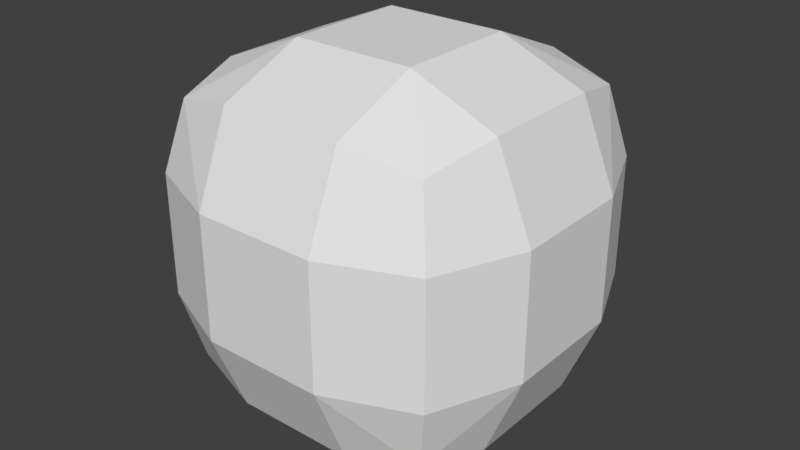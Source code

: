 # Source: WierdCube.blend  (saved by Blender 2.78.0; exported with 4.5.12 LTS)
import bpy
from mathutils import Matrix  # noqa: F401  (used for matrix-valued properties, if any)

bpy.ops.wm.read_factory_settings(use_empty=True)
scene = bpy.context.scene
scene.name = 'Scene'

# ---- collections
col_collection_1 = bpy.data.collections.new('Collection 1'); scene.collection.children.link(col_collection_1)

# ---- materials (node trees are filled in below, after node groups)
mat_faces = bpy.data.materials.new('Faces')
mat_faces.alpha_threshold = 0.0
mat_faces.use_transparent_shadow = False
mat_faces.roughness = 0.5
mat_faces.line_color = (0.0, 0.0, 0.0, 1.0)

# ---- material node trees

# ---- world
world_world = bpy.data.worlds.new('World'); scene.world = world_world
world_world.color = (0.05088, 0.05088, 0.05088)
world_world.use_sun_shadow = False
world_world.sun_shadow_jitter_overblur = 0.0
world_world.cycles.sampling_method = 'MANUAL'

# ---- meshes
me_cube = bpy.data.meshes.new('Cube')
me_cube.from_pydata([(1.0, 0.3375, -0.3375), (0.3375, 0.3375, -1.0), (0.3375, 1.0, -0.3375), (0.806, 0.3375, -0.806), (0.72, 0.72, -0.72), (0.3375, 0.806, -0.806), (0.806, 0.806, -0.3375), (1.0, -0.3375, -0.3375), (0.3375, -1.0, -0.3375), (0.3375, -0.3375, -1.0), (0.806, -0.806, -0.3375), (0.72, -0.72, -0.72), (0.3375, -0.806, -0.806), (0.806, -0.3375, -0.806), (-0.3375, -1.0, -0.3375), (-1.0, -0.3375, -0.3375), (-0.3375, -0.3375, -1.0), (-0.806, -0.806, -0.3375), (-0.72, -0.72, -0.72), (-0.806, -0.3375, -0.806), (-0.3375, -0.806, -0.806), (-0.3375, 1.0, -0.3375), (-0.3375, 0.3375, -1.0), (-1.0, 0.3375, -0.3375), (-0.3375, 0.806, -0.806), (-0.72, 0.72, -0.72), (-0.806, 0.3375, -0.806), (-0.806, 0.806, -0.3375), (0.3375, 1.0, 0.3375), (0.3375, 0.3375, 1.0), (1.0, 0.3375, 0.3375), (0.3375, 0.806, 0.806), (0.72, 0.72, 0.72), (0.806, 0.3375, 0.806), (0.806, 0.806, 0.3375), (0.3375, -1.0, 0.3375), (1.0, -0.3375, 0.3375), (0.3375, -0.3375, 1.0), (0.806, -0.806, 0.3375), (0.72, -0.72, 0.72), (0.806, -0.3375, 0.806), (0.3375, -0.806, 0.806), (-1.0, -0.3375, 0.3375), (-0.3375, -1.0, 0.3375), (-0.3375, -0.3375, 1.0), (-0.806, -0.806, 0.3375), (-0.72, -0.72, 0.72), (-0.3375, -0.806, 0.806), (-0.806, -0.3375, 0.806), (-1.0, 0.3375, 0.3375), (-0.3375, 0.3375, 1.0), (-0.3375, 1.0, 0.3375), (-0.806, 0.3375, 0.806), (-0.72, 0.72, 0.72), (-0.3375, 0.806, 0.806), (-0.806, 0.806, 0.3375)], [], [(28, 2, 21, 51), (8, 35, 43, 14), (15, 42, 49, 23), (29, 50, 44, 37), (0, 30, 36, 7), (0, 3, 4, 6), (1, 5, 4, 3), (2, 6, 4, 5), (7, 10, 11, 13), (8, 12, 11, 10), (9, 13, 11, 12), (14, 17, 18, 20), (15, 19, 18, 17), (16, 20, 18, 19), (21, 24, 25, 27), (22, 26, 25, 24), (23, 27, 25, 26), (28, 31, 32, 34), (29, 33, 32, 31), (30, 34, 32, 33), (35, 38, 39, 41), (36, 40, 39, 38), (37, 41, 39, 40), (42, 45, 46, 48), (43, 47, 46, 45), (44, 48, 46, 47), (49, 52, 53, 55), (50, 54, 53, 52), (51, 55, 53, 54), (0, 7, 13, 3), (3, 13, 9, 1), (1, 22, 24, 5), (5, 24, 21, 2), (2, 28, 34, 6), (6, 34, 30, 0), (8, 14, 20, 12), (12, 20, 16, 9), (7, 36, 38, 10), (10, 38, 35, 8), (15, 23, 26, 19), (19, 26, 22, 16), (14, 43, 45, 17), (17, 45, 42, 15), (23, 49, 55, 27), (27, 55, 51, 21), (29, 37, 40, 33), (33, 40, 36, 30), (28, 51, 54, 31), (31, 54, 50, 29), (37, 44, 47, 41), (41, 47, 43, 35), (44, 50, 52, 48), (48, 52, 49, 42), (1, 9, 16, 22)])
me_cube.materials.append(mat_faces)
me_cube.use_remesh_preserve_volume = False
me_cube.use_remesh_preserve_attributes = False
me_cube.use_mirror_vertex_groups = False
me_cube.update()

# ---- objects
ob_cube = bpy.data.objects.new('Cube', me_cube)

# ---- transforms, parenting, visibility, modifiers, constraints
ob_cube.location = (0.0, 0.0, 0.0)
ob_cube.lock_rotations_4d = False
ob_cube.empty_display_type = 'ARROWS'
ob_cube.lineart.crease_threshold = 0.0

# ---- collection membership
col_collection_1.objects.link(ob_cube)

# ---- scene / render settings (as saved in the file)
scene.frame_start = 1; scene.frame_end = 250; scene.frame_set(1)
scene.render.engine = 'BLENDER_EEVEE_NEXT'
scene.render.resolution_percentage = 50
scene.render.dither_intensity = 0.0
scene.cycles.use_denoising = False
scene.cycles.samples = 128
scene.cycles.sampling_pattern = 'TABULATED_SOBOL'
scene.cycles.light_sampling_threshold = 0.0
scene.cycles.use_adaptive_sampling = False
scene.cycles.use_light_tree = False
scene.cycles.blur_glossy = 0.0
scene.cycles.sample_clamp_indirect = 0.0
scene.view_settings.view_transform = 'Standard'
bpy.context.view_layer.update()

# ---- added for rendering (the .blend has no active camera and no usable light): camera, sun
cam_auto = bpy.data.cameras.new('AutoCamera')
cam_auto.lens = 50.0
cam_auto.sensor_width = 36.0
cam_auto.clip_end = 1000.0
ob_auto_camera = bpy.data.objects.new('AutoCamera', cam_auto)
scene.collection.objects.link(ob_auto_camera)
ob_auto_camera.location = (3.20507, -3.84609, 2.56406)
ob_auto_camera.rotation_euler = (1.09748, -7.21219e-08, 0.694738)
scene.camera = ob_auto_camera
light_auto_sun = bpy.data.lights.new('AutoSun', 'SUN')
light_auto_sun.energy = 3.0
light_auto_sun.angle = 0.0523599
ob_auto_sun = bpy.data.objects.new('AutoSun', light_auto_sun)
scene.collection.objects.link(ob_auto_sun)
ob_auto_sun.rotation_euler = (0.872665, 0.174533, 0.523599)
bpy.context.view_layer.update()
